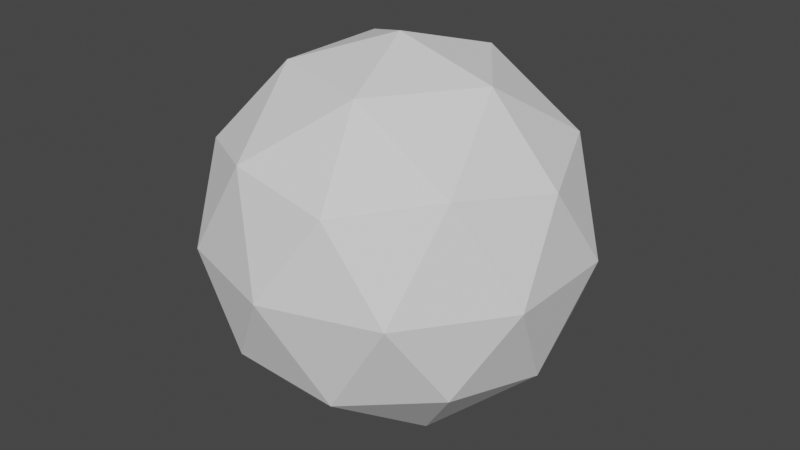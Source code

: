 # Source: Smoke.blend  (saved by Blender 2.83.19; exported with 4.5.12 LTS)
import bpy
from mathutils import Matrix  # noqa: F401  (used for matrix-valued properties, if any)

bpy.ops.wm.read_factory_settings(use_empty=True)
scene = bpy.context.scene
scene.name = 'Scene'

# ---- collections
col_collection = bpy.data.collections.new('Collection'); scene.collection.children.link(col_collection)

# ---- world
world_world = bpy.data.worlds.new('World'); scene.world = world_world
world_world.use_nodes = True; world_world.node_tree.nodes.clear()
_N = world_world.node_tree.nodes; _L = world_world.node_tree.links
n0 = _N.new('ShaderNodeOutputWorld'); n0.name = 'World Output'; n0.location = (300, 300)
n1 = _N.new('ShaderNodeBackground'); n1.name = 'Background'; n1.location = (10, 300)
n1.inputs[0].default_value = (0.05088, 0.05088, 0.05088, 1.0)
_L.new(n1.outputs[0], n0.inputs[0])
n0.is_active_output = True
world_world.color = (0.05088, 0.05088, 0.05088)
world_world.use_sun_shadow = False
world_world.sun_shadow_jitter_overblur = 0.0

# ---- meshes
me_icosphere = bpy.data.meshes.new('Icosphere')
me_icosphere.from_pydata([(0.0, 0.0, -0.45), (0.3256, -0.2366, -0.2012), (-0.1244, -0.3828, -0.2012), (-0.4025, 0.0, -0.2012), (-0.1244, 0.3828, -0.2012), (0.3256, 0.2366, -0.2012), (0.1244, -0.3828, 0.2012), (-0.3256, -0.2366, 0.2012), (-0.3256, 0.2366, 0.2012), (0.1244, 0.3828, 0.2012), (0.4025, 0.0, 0.2012), (0.0, 0.0, 0.45), (-0.07311, -0.225, -0.3828), (0.1914, -0.1391, -0.3828), (0.1183, -0.3641, -0.2366), (0.3828, 0.0, -0.2366), (0.1914, 0.1391, -0.3828), (-0.2366, 0.0, -0.3828), (-0.3097, -0.225, -0.2366), (-0.07311, 0.225, -0.3828), (-0.3097, 0.225, -0.2366), (0.1183, 0.3641, -0.2366), (0.428, -0.1391, 0.0), (0.428, 0.1391, 0.0), (0.0, -0.45, 0.0), (0.2645, -0.3641, 0.0), (-0.428, -0.1391, 0.0), (-0.2645, -0.3641, 0.0), (-0.2645, 0.3641, 0.0), (-0.428, 0.1391, 0.0), (0.2645, 0.3641, 0.0), (0.0, 0.45, 0.0), (0.3097, -0.225, 0.2366), (-0.1183, -0.3641, 0.2366), (-0.3828, 0.0, 0.2366), (-0.1183, 0.3641, 0.2366), (0.3097, 0.225, 0.2366), (0.07311, -0.225, 0.3828), (0.2366, 0.0, 0.3828), (-0.1914, -0.1391, 0.3828), (-0.1914, 0.1391, 0.3828), (0.07311, 0.225, 0.3828)], [], [(0, 13, 12), (1, 13, 15), (0, 12, 17), (0, 17, 19), (0, 19, 16), (1, 15, 22), (2, 14, 24), (3, 18, 26), (4, 20, 28), (5, 21, 30), (1, 22, 25), (2, 24, 27), (3, 26, 29), (4, 28, 31), (5, 30, 23), (6, 32, 37), (7, 33, 39), (8, 34, 40), (9, 35, 41), (10, 36, 38), (38, 41, 11), (38, 36, 41), (36, 9, 41), (41, 40, 11), (41, 35, 40), (35, 8, 40), (40, 39, 11), (40, 34, 39), (34, 7, 39), (39, 37, 11), (39, 33, 37), (33, 6, 37), (37, 38, 11), (37, 32, 38), (32, 10, 38), (23, 36, 10), (23, 30, 36), (30, 9, 36), (31, 35, 9), (31, 28, 35), (28, 8, 35), (29, 34, 8), (29, 26, 34), (26, 7, 34), (27, 33, 7), (27, 24, 33), (24, 6, 33), (25, 32, 6), (25, 22, 32), (22, 10, 32), (30, 31, 9), (30, 21, 31), (21, 4, 31), (28, 29, 8), (28, 20, 29), (20, 3, 29), (26, 27, 7), (26, 18, 27), (18, 2, 27), (24, 25, 6), (24, 14, 25), (14, 1, 25), (22, 23, 10), (22, 15, 23), (15, 5, 23), (16, 21, 5), (16, 19, 21), (19, 4, 21), (19, 20, 4), (19, 17, 20), (17, 3, 20), (17, 18, 3), (17, 12, 18), (12, 2, 18), (15, 16, 5), (15, 13, 16), (13, 0, 16), (12, 14, 2), (12, 13, 14), (13, 1, 14)])
_uv = me_icosphere.uv_layers.new(name='UVMap')
_uv.uv.foreach_set('vector', [0.8182, 0.0, 0.7727, 0.07873, 0.8636, 0.07873, 0.7273, 0.1575, 0.6818, 0.07873, 0.6364, 0.1575, 0.09091, 0.0, 0.04545, 0.07873, 0.1364, 0.07873, 0.2727, 0.0, 0.2273, 0.07873, 0.3182, 0.07873, 0.4545, 0.0, 0.4091, 0.07873, 0.5, 0.07873, 0.7273, 0.1575, 0.6364, 0.1575, 0.6818, 0.2362, 0.9091, 0.1575, 0.8182, 0.1575, 0.8636, 0.2362, 0.1818, 0.1575, 0.09091, 0.1575, 0.1364, 0.2362, 0.3636, 0.1575, 0.2727, 0.1575, 0.3182, 0.2362, 0.5455, 0.1575, 0.4545, 0.1575, 0.5, 0.2362, 0.7273, 0.1575, 0.6818, 0.2362, 0.7727, 0.2362, 0.9091, 0.1575, 0.8636, 0.2362, 0.9545, 0.2362, 0.1818, 0.1575, 0.1364, 0.2362, 0.2273, 0.2362, 0.3636, 0.1575, 0.3182, 0.2362, 0.4091, 0.2362, 0.5455, 0.1575, 0.5, 0.2362, 0.5909, 0.2362, 0.8182, 0.3149, 0.7273, 0.3149, 0.7727, 0.3937, 1.0, 0.3149, 0.9091, 0.3149, 0.9545, 0.3937, 0.2727, 0.3149, 0.1818, 0.3149, 0.2273, 0.3937, 0.4545, 0.3149, 0.3636, 0.3149, 0.4091, 0.3937, 0.6364, 0.3149, 0.5455, 0.3149, 0.5909, 0.3937, 0.5909, 0.3937, 0.5, 0.3937, 0.5455, 0.4724, 0.5909, 0.3937, 0.5455, 0.3149, 0.5, 0.3937, 0.5455, 0.3149, 0.4545, 0.3149, 0.5, 0.3937, 0.4091, 0.3937, 0.3182, 0.3937, 0.3636, 0.4724, 0.4091, 0.3937, 0.3636, 0.3149, 0.3182, 0.3937, 0.3636, 0.3149, 0.2727, 0.3149, 0.3182, 0.3937, 0.2273, 0.3937, 0.1364, 0.3937, 0.1818, 0.4724, 0.2273, 0.3937, 0.1818, 0.3149, 0.1364, 0.3937, 0.1818, 0.3149, 0.09091, 0.3149, 0.1364, 0.3937, 0.9545, 0.3937, 0.8636, 0.3937, 0.9091, 0.4724, 0.9545, 0.3937, 0.9091, 0.3149, 0.8636, 0.3937, 0.9091, 0.3149, 0.8182, 0.3149, 0.8636, 0.3937, 0.7727, 0.3937, 0.6818, 0.3937, 0.7273, 0.4724, 0.7727, 0.3937, 0.7273, 0.3149, 0.6818, 0.3937, 0.7273, 0.3149, 0.6364, 0.3149, 0.6818, 0.3937, 0.5909, 0.2362, 0.5455, 0.3149, 0.6364, 0.3149, 0.5909, 0.2362, 0.5, 0.2362, 0.5455, 0.3149, 0.5, 0.2362, 0.4545, 0.3149, 0.5455, 0.3149, 0.4091, 0.2362, 0.3636, 0.3149, 0.4545, 0.3149, 0.4091, 0.2362, 0.3182, 0.2362, 0.3636, 0.3149, 0.3182, 0.2362, 0.2727, 0.3149, 0.3636, 0.3149, 0.2273, 0.2362, 0.1818, 0.3149, 0.2727, 0.3149, 0.2273, 0.2362, 0.1364, 0.2362, 0.1818, 0.3149, 0.1364, 0.2362, 0.09091, 0.3149, 0.1818, 0.3149, 0.9545, 0.2362, 0.9091, 0.3149, 1.0, 0.3149, 0.9545, 0.2362, 0.8636, 0.2362, 0.9091, 0.3149, 0.8636, 0.2362, 0.8182, 0.3149, 0.9091, 0.3149, 0.7727, 0.2362, 0.7273, 0.3149, 0.8182, 0.3149, 0.7727, 0.2362, 0.6818, 0.2362, 0.7273, 0.3149, 0.6818, 0.2362, 0.6364, 0.3149, 0.7273, 0.3149, 0.5, 0.2362, 0.4091, 0.2362, 0.4545, 0.3149, 0.5, 0.2362, 0.4545, 0.1575, 0.4091, 0.2362, 0.4545, 0.1575, 0.3636, 0.1575, 0.4091, 0.2362, 0.3182, 0.2362, 0.2273, 0.2362, 0.2727, 0.3149, 0.3182, 0.2362, 0.2727, 0.1575, 0.2273, 0.2362, 0.2727, 0.1575, 0.1818, 0.1575, 0.2273, 0.2362, 0.1364, 0.2362, 0.04545, 0.2362, 0.09091, 0.3149, 0.1364, 0.2362, 0.09091, 0.1575, 0.04545, 0.2362, 0.09091, 0.1575, 0.0, 0.1575, 0.04545, 0.2362, 0.8636, 0.2362, 0.7727, 0.2362, 0.8182, 0.3149, 0.8636, 0.2362, 0.8182, 0.1575, 0.7727, 0.2362, 0.8182, 0.1575, 0.7273, 0.1575, 0.7727, 0.2362, 0.6818, 0.2362, 0.5909, 0.2362, 0.6364, 0.3149, 0.6818, 0.2362, 0.6364, 0.1575, 0.5909, 0.2362, 0.6364, 0.1575, 0.5455, 0.1575, 0.5909, 0.2362, 0.5, 0.07873, 0.4545, 0.1575, 0.5455, 0.1575, 0.5, 0.07873, 0.4091, 0.07873, 0.4545, 0.1575, 0.4091, 0.07873, 0.3636, 0.1575, 0.4545, 0.1575, 0.3182, 0.07873, 0.2727, 0.1575, 0.3636, 0.1575, 0.3182, 0.07873, 0.2273, 0.07873, 0.2727, 0.1575, 0.2273, 0.07873, 0.1818, 0.1575, 0.2727, 0.1575, 0.1364, 0.07873, 0.09091, 0.1575, 0.1818, 0.1575, 0.1364, 0.07873, 0.04545, 0.07873, 0.09091, 0.1575, 0.04545, 0.07873, 0.0, 0.1575, 0.09091, 0.1575, 0.6364, 0.1575, 0.5909, 0.07873, 0.5455, 0.1575, 0.6364, 0.1575, 0.6818, 0.07873, 0.5909, 0.07873, 0.6818, 0.07873, 0.6364, 0.0, 0.5909, 0.07873, 0.8636, 0.07873, 0.8182, 0.1575, 0.9091, 0.1575, 0.8636, 0.07873, 0.7727, 0.07873, 0.8182, 0.1575, 0.7727, 0.07873, 0.7273, 0.1575, 0.8182, 0.1575])
me_icosphere.use_remesh_fix_poles = True
me_icosphere.use_remesh_preserve_attributes = False
me_icosphere.use_mirror_vertex_groups = False
me_icosphere.update()

# ---- objects
ob_icosphere = bpy.data.objects.new('Icosphere', me_icosphere)

# ---- transforms, parenting, visibility, modifiers, constraints
ob_icosphere.location = (0.0, 0.0, 0.0)
ob_icosphere.lineart.crease_threshold = 0.0

# ---- collection membership
col_collection.objects.link(ob_icosphere)

# ---- scene / render settings (as saved in the file)
scene.frame_start = 1; scene.frame_end = 250; scene.frame_set(1)
scene.render.engine = 'BLENDER_EEVEE_NEXT'
scene.cycles.use_denoising = False
scene.cycles.samples = 128
scene.cycles.sampling_pattern = 'TABULATED_SOBOL'
scene.cycles.use_adaptive_sampling = False
scene.cycles.use_light_tree = False
scene.view_settings.view_transform = 'Filmic'
bpy.context.view_layer.update()

# ---- added for rendering (the .blend has no active camera and no usable light): camera, sun
cam_auto = bpy.data.cameras.new('AutoCamera')
cam_auto.lens = 50.0
cam_auto.sensor_width = 36.0
cam_auto.clip_end = 1000.0
ob_auto_camera = bpy.data.objects.new('AutoCamera', cam_auto)
scene.collection.objects.link(ob_auto_camera)
ob_auto_camera.location = (1.41914, -1.70297, 1.13531)
ob_auto_camera.rotation_euler = (1.09748, -7.21219e-08, 0.694738)
scene.camera = ob_auto_camera
light_auto_sun = bpy.data.lights.new('AutoSun', 'SUN')
light_auto_sun.energy = 3.0
light_auto_sun.angle = 0.0523599
ob_auto_sun = bpy.data.objects.new('AutoSun', light_auto_sun)
scene.collection.objects.link(ob_auto_sun)
ob_auto_sun.rotation_euler = (0.872665, 0.174533, 0.523599)
bpy.context.view_layer.update()
